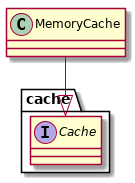

The diagram above was rendered by PlantUML. Its source (embedded in the PNG):
@startuml

interface cache.Cache

class MemoryCache
MemoryCache --|> cache.Cache

@enduml